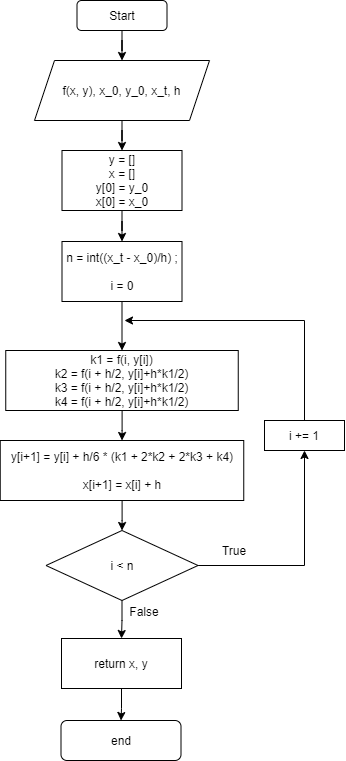

The diagram above was exported from draw.io. Its source (the exported page's mxGraphModel, read from the mxfile embedded in the PNG):
<mxGraphModel dx="733" dy="635" grid="1" gridSize="10" guides="1" tooltips="1" connect="1" arrows="1" fold="1" page="1" pageScale="1" pageWidth="850" pageHeight="1100" math="0" shadow="0">
  <root>
    <mxCell id="0" />
    <mxCell id="1" parent="0" />
    <mxCell id="q5xkiqNfxd9GKllsWUbF-10" style="edgeStyle=orthogonalEdgeStyle;rounded=0;orthogonalLoop=1;jettySize=auto;html=1;entryX=0.5;entryY=0;entryDx=0;entryDy=0;" edge="1" parent="1" source="q5xkiqNfxd9GKllsWUbF-1" target="q5xkiqNfxd9GKllsWUbF-2">
      <mxGeometry relative="1" as="geometry" />
    </mxCell>
    <mxCell id="q5xkiqNfxd9GKllsWUbF-1" value="Start" style="rounded=1;whiteSpace=wrap;html=1;" vertex="1" parent="1">
      <mxGeometry x="412.5" y="40" width="90" height="30" as="geometry" />
    </mxCell>
    <mxCell id="q5xkiqNfxd9GKllsWUbF-11" style="edgeStyle=orthogonalEdgeStyle;rounded=0;orthogonalLoop=1;jettySize=auto;html=1;entryX=0.5;entryY=0;entryDx=0;entryDy=0;" edge="1" parent="1" source="q5xkiqNfxd9GKllsWUbF-2" target="q5xkiqNfxd9GKllsWUbF-6">
      <mxGeometry relative="1" as="geometry" />
    </mxCell>
    <mxCell id="q5xkiqNfxd9GKllsWUbF-2" value="f(x, y), x_0, y_0, x_t, h" style="shape=parallelogram;perimeter=parallelogramPerimeter;whiteSpace=wrap;html=1;fixedSize=1;" vertex="1" parent="1">
      <mxGeometry x="370" y="100" width="175" height="60" as="geometry" />
    </mxCell>
    <mxCell id="q5xkiqNfxd9GKllsWUbF-13" style="edgeStyle=orthogonalEdgeStyle;rounded=0;orthogonalLoop=1;jettySize=auto;html=1;entryX=0.5;entryY=0;entryDx=0;entryDy=0;" edge="1" parent="1" source="q5xkiqNfxd9GKllsWUbF-3" target="q5xkiqNfxd9GKllsWUbF-5">
      <mxGeometry relative="1" as="geometry">
        <mxPoint x="457.5" y="360" as="targetPoint" />
      </mxGeometry>
    </mxCell>
    <mxCell id="q5xkiqNfxd9GKllsWUbF-3" value="n = int((x_t - x_0)/h) ;&lt;br&gt;&lt;br&gt;i = 0" style="rounded=0;whiteSpace=wrap;html=1;" vertex="1" parent="1">
      <mxGeometry x="397.5" y="281" width="120" height="60" as="geometry" />
    </mxCell>
    <mxCell id="q5xkiqNfxd9GKllsWUbF-18" style="edgeStyle=orthogonalEdgeStyle;rounded=0;orthogonalLoop=1;jettySize=auto;html=1;entryX=0.5;entryY=0;entryDx=0;entryDy=0;" edge="1" parent="1" source="q5xkiqNfxd9GKllsWUbF-5" target="q5xkiqNfxd9GKllsWUbF-7">
      <mxGeometry relative="1" as="geometry" />
    </mxCell>
    <mxCell id="q5xkiqNfxd9GKllsWUbF-5" value="k1 = f(i, y[i])&lt;br&gt;k2 = f(i + h/2, y[i]+h*k1/2)&lt;br&gt;k3 = f(i + h/2, y[i]+h*k1/2)&lt;br&gt;k4 = f(i + h/2, y[i]+h*k1/2)" style="rounded=0;whiteSpace=wrap;html=1;" vertex="1" parent="1">
      <mxGeometry x="341.25" y="390" width="232.5" height="60" as="geometry" />
    </mxCell>
    <mxCell id="q5xkiqNfxd9GKllsWUbF-12" style="edgeStyle=orthogonalEdgeStyle;rounded=0;orthogonalLoop=1;jettySize=auto;html=1;entryX=0.5;entryY=0;entryDx=0;entryDy=0;" edge="1" parent="1" source="q5xkiqNfxd9GKllsWUbF-6" target="q5xkiqNfxd9GKllsWUbF-3">
      <mxGeometry relative="1" as="geometry" />
    </mxCell>
    <mxCell id="q5xkiqNfxd9GKllsWUbF-6" value="y = []&lt;br&gt;x = []&lt;br&gt;y[0] = y_0&lt;br&gt;x[0] = x_0" style="rounded=0;whiteSpace=wrap;html=1;" vertex="1" parent="1">
      <mxGeometry x="397.5" y="190" width="120" height="60" as="geometry" />
    </mxCell>
    <mxCell id="q5xkiqNfxd9GKllsWUbF-20" style="edgeStyle=orthogonalEdgeStyle;rounded=0;orthogonalLoop=1;jettySize=auto;html=1;entryX=0.5;entryY=0;entryDx=0;entryDy=0;" edge="1" parent="1" source="q5xkiqNfxd9GKllsWUbF-7" target="q5xkiqNfxd9GKllsWUbF-19">
      <mxGeometry relative="1" as="geometry" />
    </mxCell>
    <mxCell id="q5xkiqNfxd9GKllsWUbF-7" value="y[i+1] = y[i] + h/6 * (k1 + 2*k2 + 2*k3 + k4)&lt;br&gt;&lt;br&gt;x[i+1] = x[i] + h" style="rounded=0;whiteSpace=wrap;html=1;" vertex="1" parent="1">
      <mxGeometry x="335.75" y="480" width="243.5" height="60" as="geometry" />
    </mxCell>
    <mxCell id="q5xkiqNfxd9GKllsWUbF-25" style="edgeStyle=orthogonalEdgeStyle;rounded=0;orthogonalLoop=1;jettySize=auto;html=1;entryX=0.5;entryY=0;entryDx=0;entryDy=0;" edge="1" parent="1" source="q5xkiqNfxd9GKllsWUbF-8" target="q5xkiqNfxd9GKllsWUbF-9">
      <mxGeometry relative="1" as="geometry" />
    </mxCell>
    <mxCell id="q5xkiqNfxd9GKllsWUbF-8" value="return x, y" style="rounded=0;whiteSpace=wrap;html=1;" vertex="1" parent="1">
      <mxGeometry x="397" y="678" width="120" height="50" as="geometry" />
    </mxCell>
    <mxCell id="q5xkiqNfxd9GKllsWUbF-9" value="end" style="rounded=1;whiteSpace=wrap;html=1;" vertex="1" parent="1">
      <mxGeometry x="396.5" y="760" width="120" height="40" as="geometry" />
    </mxCell>
    <mxCell id="q5xkiqNfxd9GKllsWUbF-24" style="edgeStyle=orthogonalEdgeStyle;rounded=0;orthogonalLoop=1;jettySize=auto;html=1;entryX=0.5;entryY=0;entryDx=0;entryDy=0;" edge="1" parent="1" source="q5xkiqNfxd9GKllsWUbF-19" target="q5xkiqNfxd9GKllsWUbF-8">
      <mxGeometry relative="1" as="geometry" />
    </mxCell>
    <mxCell id="q5xkiqNfxd9GKllsWUbF-29" style="edgeStyle=orthogonalEdgeStyle;rounded=0;orthogonalLoop=1;jettySize=auto;html=1;" edge="1" parent="1" source="q5xkiqNfxd9GKllsWUbF-19" target="q5xkiqNfxd9GKllsWUbF-28">
      <mxGeometry relative="1" as="geometry" />
    </mxCell>
    <mxCell id="q5xkiqNfxd9GKllsWUbF-19" value="i &amp;lt; n" style="rhombus;whiteSpace=wrap;html=1;" vertex="1" parent="1">
      <mxGeometry x="381.5" y="570" width="152" height="70" as="geometry" />
    </mxCell>
    <mxCell id="q5xkiqNfxd9GKllsWUbF-26" value="True" style="text;html=1;strokeColor=none;fillColor=none;align=center;verticalAlign=middle;whiteSpace=wrap;rounded=0;" vertex="1" parent="1">
      <mxGeometry x="550" y="580" width="40" height="20" as="geometry" />
    </mxCell>
    <mxCell id="q5xkiqNfxd9GKllsWUbF-27" value="False" style="text;html=1;strokeColor=none;fillColor=none;align=center;verticalAlign=middle;whiteSpace=wrap;rounded=0;" vertex="1" parent="1">
      <mxGeometry x="460" y="641" width="40" height="20" as="geometry" />
    </mxCell>
    <mxCell id="q5xkiqNfxd9GKllsWUbF-30" style="edgeStyle=orthogonalEdgeStyle;rounded=0;orthogonalLoop=1;jettySize=auto;html=1;" edge="1" parent="1" source="q5xkiqNfxd9GKllsWUbF-28">
      <mxGeometry relative="1" as="geometry">
        <mxPoint x="460" y="360" as="targetPoint" />
        <Array as="points">
          <mxPoint x="640" y="360" />
          <mxPoint x="460" y="360" />
        </Array>
      </mxGeometry>
    </mxCell>
    <mxCell id="q5xkiqNfxd9GKllsWUbF-28" value="i += 1" style="rounded=0;whiteSpace=wrap;html=1;" vertex="1" parent="1">
      <mxGeometry x="600" y="460" width="80" height="30" as="geometry" />
    </mxCell>
  </root>
</mxGraphModel>